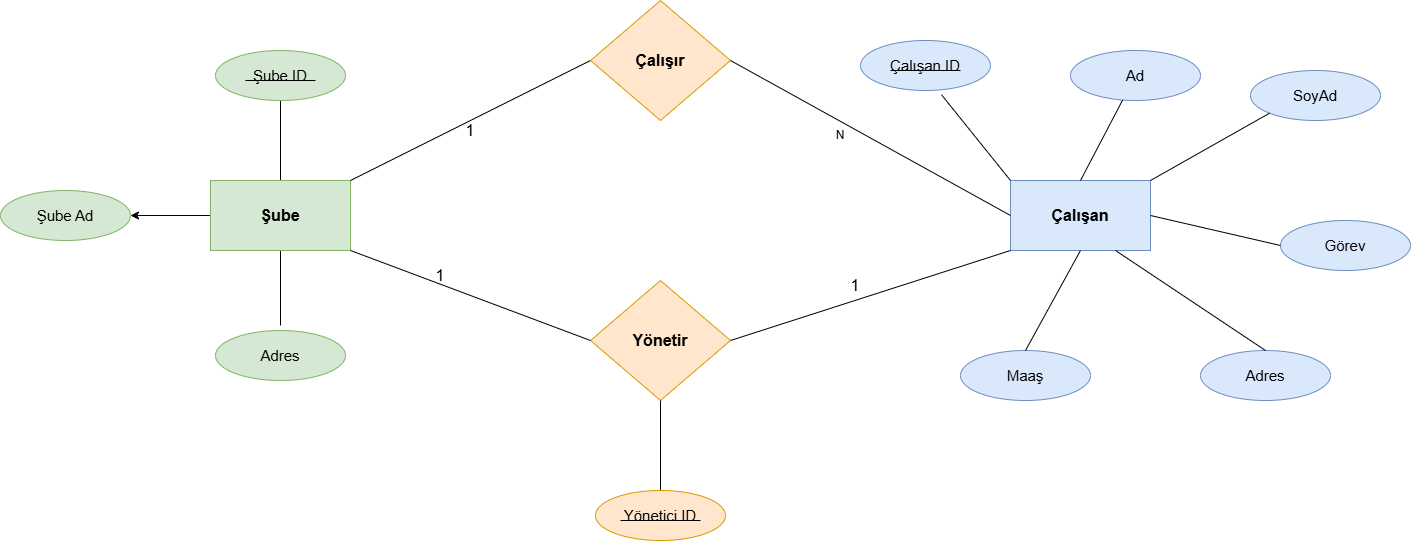

The diagram above was exported from draw.io. Its source (the exported page's mxGraphModel, read from the mxfile embedded in the PNG):
<mxGraphModel dx="2605" dy="1405" grid="1" gridSize="10" guides="1" tooltips="1" connect="1" arrows="1" fold="1" page="1" pageScale="1" pageWidth="2336" pageHeight="1654" math="0" shadow="0">
  <root>
    <mxCell id="0" />
    <mxCell id="1" parent="0" />
    <mxCell id="P68VBW4HvumQ3_OnqIu0-3" edge="1" parent="1" source="P68VBW4HvumQ3_OnqIu0-1" style="edgeStyle=orthogonalEdgeStyle;rounded=0;orthogonalLoop=1;jettySize=auto;html=1;strokeWidth=1;" target="P68VBW4HvumQ3_OnqIu0-2" value="">
      <mxGeometry relative="1" as="geometry" />
    </mxCell>
    <mxCell id="P68VBW4HvumQ3_OnqIu0-5" edge="1" parent="1" source="P68VBW4HvumQ3_OnqIu0-1" style="edgeStyle=orthogonalEdgeStyle;rounded=0;orthogonalLoop=1;jettySize=auto;html=1;entryX=0.5;entryY=1;entryDx=0;entryDy=0;entryPerimeter=0;strokeWidth=1;endArrow=none;endFill=0;" target="P68VBW4HvumQ3_OnqIu0-6" value="">
      <mxGeometry relative="1" as="geometry">
        <mxPoint x="320" y="375" as="targetPoint" />
      </mxGeometry>
    </mxCell>
    <mxCell id="P68VBW4HvumQ3_OnqIu0-9" edge="1" parent="1" source="P68VBW4HvumQ3_OnqIu0-1" style="edgeStyle=orthogonalEdgeStyle;rounded=0;orthogonalLoop=1;jettySize=auto;html=1;strokeWidth=1;endArrow=none;endFill=0;" value="">
      <mxGeometry relative="1" as="geometry">
        <mxPoint x="320" y="595" as="targetPoint" />
      </mxGeometry>
    </mxCell>
    <mxCell id="P68VBW4HvumQ3_OnqIu0-1" parent="1" style="rounded=0;whiteSpace=wrap;html=1;strokeWidth=1;fillColor=#d5e8d4;strokeColor=#82b366;" value="&lt;b&gt;&lt;font style=&quot;color: rgb(0, 0, 0); font-size: 16px;&quot;&gt;Şube&lt;/font&gt;&lt;/b&gt;" vertex="1">
      <mxGeometry height="70" width="140" x="250" y="450" as="geometry" />
    </mxCell>
    <mxCell id="P68VBW4HvumQ3_OnqIu0-2" parent="1" style="ellipse;whiteSpace=wrap;html=1;rounded=0;strokeWidth=1;fillColor=#d5e8d4;strokeColor=#82b366;" value="&lt;font style=&quot;font-size: 15px;&quot;&gt;Şube Ad&lt;/font&gt;" vertex="1">
      <mxGeometry height="50" width="130" x="40" y="460" as="geometry" />
    </mxCell>
    <mxCell id="P68VBW4HvumQ3_OnqIu0-6" parent="1" style="ellipse;whiteSpace=wrap;html=1;rounded=0;strokeWidth=1;perimeterSpacing=0;fillColor=#d5e8d4;strokeColor=#82b366;" value="&lt;font style=&quot;font-size: 15px;&quot;&gt;Şube ID&lt;/font&gt;" vertex="1">
      <mxGeometry height="50" width="130" x="255" y="320" as="geometry" />
    </mxCell>
    <mxCell id="P68VBW4HvumQ3_OnqIu0-7" edge="1" parent="1" style="endArrow=none;html=1;rounded=0;strokeWidth=1;" value="">
      <mxGeometry height="50" relative="1" width="50" as="geometry">
        <Array as="points" />
        <mxPoint x="285" y="350" as="sourcePoint" />
        <mxPoint x="355" y="350" as="targetPoint" />
      </mxGeometry>
    </mxCell>
    <mxCell id="P68VBW4HvumQ3_OnqIu0-10" parent="1" style="ellipse;whiteSpace=wrap;html=1;rounded=0;strokeWidth=1;fillColor=#d5e8d4;strokeColor=#82b366;" value="&lt;font style=&quot;font-size: 15px;&quot;&gt;Adres&lt;/font&gt;" vertex="1">
      <mxGeometry height="50" width="130" x="255" y="600" as="geometry" />
    </mxCell>
    <mxCell id="P68VBW4HvumQ3_OnqIu0-11" edge="1" parent="1" style="endArrow=none;html=1;rounded=0;" value="">
      <mxGeometry height="50" relative="1" width="50" as="geometry">
        <mxPoint x="390" y="450" as="sourcePoint" />
        <mxPoint x="630" y="330" as="targetPoint" />
      </mxGeometry>
    </mxCell>
    <mxCell id="P68VBW4HvumQ3_OnqIu0-12" parent="1" style="rhombus;whiteSpace=wrap;html=1;fillColor=#ffe6cc;strokeColor=#d79b00;" value="&lt;font style=&quot;font-size: 16px;&quot;&gt;&lt;b&gt;Çalışır&lt;/b&gt;&lt;/font&gt;" vertex="1">
      <mxGeometry height="120" width="140" x="630" y="270" as="geometry" />
    </mxCell>
    <mxCell id="P68VBW4HvumQ3_OnqIu0-13" parent="1" style="rhombus;whiteSpace=wrap;html=1;fillColor=#ffe6cc;strokeColor=#d79b00;" value="&lt;font style=&quot;font-size: 16px;&quot;&gt;&lt;b&gt;Yönetir&lt;/b&gt;&lt;/font&gt;" vertex="1">
      <mxGeometry height="120" width="140" x="630" y="550" as="geometry" />
    </mxCell>
    <mxCell id="P68VBW4HvumQ3_OnqIu0-14" edge="1" parent="1" source="P68VBW4HvumQ3_OnqIu0-1" style="endArrow=none;html=1;rounded=0;exitX=1;exitY=1;exitDx=0;exitDy=0;entryX=0;entryY=0.5;entryDx=0;entryDy=0;" target="P68VBW4HvumQ3_OnqIu0-13" value="">
      <mxGeometry height="50" relative="1" width="50" as="geometry">
        <mxPoint x="390" y="545" as="sourcePoint" />
        <mxPoint x="670" y="560" as="targetPoint" />
      </mxGeometry>
    </mxCell>
    <mxCell id="P68VBW4HvumQ3_OnqIu0-18" parent="1" style="rounded=0;whiteSpace=wrap;html=1;strokeWidth=1;fillColor=#dae8fc;strokeColor=#6c8ebf;" value="&lt;span style=&quot;font-size: 16px;&quot;&gt;&lt;b&gt;Çalışan&lt;/b&gt;&lt;/span&gt;" vertex="1">
      <mxGeometry height="70" width="140" x="1050" y="450" as="geometry" />
    </mxCell>
    <mxCell id="P68VBW4HvumQ3_OnqIu0-23" parent="1" style="ellipse;whiteSpace=wrap;html=1;rounded=0;strokeWidth=1;perimeterSpacing=0;fillColor=#dae8fc;strokeColor=#6c8ebf;" value="&lt;font style=&quot;font-size: 15px;&quot;&gt;Çalışan ID&lt;/font&gt;" vertex="1">
      <mxGeometry height="50" width="130" x="900" y="310" as="geometry" />
    </mxCell>
    <mxCell id="P68VBW4HvumQ3_OnqIu0-24" parent="1" style="ellipse;whiteSpace=wrap;html=1;rounded=0;strokeWidth=1;perimeterSpacing=0;fillColor=#dae8fc;strokeColor=#6c8ebf;" value="&lt;font style=&quot;font-size: 15px;&quot;&gt;Ad&lt;/font&gt;" vertex="1">
      <mxGeometry height="50" width="130" x="1110" y="320" as="geometry" />
    </mxCell>
    <mxCell id="P68VBW4HvumQ3_OnqIu0-25" parent="1" style="ellipse;whiteSpace=wrap;html=1;rounded=0;strokeWidth=1;perimeterSpacing=0;fillColor=#dae8fc;strokeColor=#6c8ebf;" value="&lt;font style=&quot;font-size: 15px;&quot;&gt;SoyAd&lt;/font&gt;" vertex="1">
      <mxGeometry height="50" width="130" x="1290" y="340" as="geometry" />
    </mxCell>
    <mxCell id="P68VBW4HvumQ3_OnqIu0-26" parent="1" style="ellipse;whiteSpace=wrap;html=1;rounded=0;strokeWidth=1;perimeterSpacing=0;fillColor=#dae8fc;strokeColor=#6c8ebf;" value="&lt;font style=&quot;font-size: 15px;&quot;&gt;Görev&lt;/font&gt;" vertex="1">
      <mxGeometry height="50" width="130" x="1320" y="490" as="geometry" />
    </mxCell>
    <mxCell id="P68VBW4HvumQ3_OnqIu0-27" parent="1" style="ellipse;whiteSpace=wrap;html=1;rounded=0;strokeWidth=1;perimeterSpacing=0;fillColor=#dae8fc;strokeColor=#6c8ebf;" value="&lt;font style=&quot;font-size: 15px;&quot;&gt;Adres&lt;/font&gt;" vertex="1">
      <mxGeometry height="50" width="130" x="1240" y="620" as="geometry" />
    </mxCell>
    <mxCell id="P68VBW4HvumQ3_OnqIu0-28" parent="1" style="ellipse;whiteSpace=wrap;html=1;rounded=0;strokeWidth=1;perimeterSpacing=0;fillColor=#dae8fc;strokeColor=#6c8ebf;" value="&lt;font style=&quot;font-size: 15px;&quot;&gt;Maaş&lt;/font&gt;" vertex="1">
      <mxGeometry height="50" width="130" x="1000" y="620" as="geometry" />
    </mxCell>
    <mxCell id="P68VBW4HvumQ3_OnqIu0-30" edge="1" parent="1" style="endArrow=none;html=1;rounded=0;entryX=0.623;entryY=1.085;entryDx=0;entryDy=0;entryPerimeter=0;" target="P68VBW4HvumQ3_OnqIu0-23" value="">
      <mxGeometry height="50" relative="1" width="50" as="geometry">
        <mxPoint x="1050" y="450" as="sourcePoint" />
        <mxPoint x="1100" y="400" as="targetPoint" />
      </mxGeometry>
    </mxCell>
    <mxCell id="P68VBW4HvumQ3_OnqIu0-31" edge="1" parent="1" style="endArrow=none;html=1;rounded=0;" target="P68VBW4HvumQ3_OnqIu0-24" value="">
      <mxGeometry height="50" relative="1" width="50" as="geometry">
        <mxPoint x="1120" y="450" as="sourcePoint" />
        <mxPoint x="1090" y="400" as="targetPoint" />
      </mxGeometry>
    </mxCell>
    <mxCell id="P68VBW4HvumQ3_OnqIu0-32" edge="1" parent="1" source="P68VBW4HvumQ3_OnqIu0-25" style="endArrow=none;html=1;rounded=0;entryX=1;entryY=0;entryDx=0;entryDy=0;exitX=0;exitY=1;exitDx=0;exitDy=0;" target="P68VBW4HvumQ3_OnqIu0-18" value="">
      <mxGeometry height="50" relative="1" width="50" as="geometry">
        <mxPoint x="1359" y="541" as="sourcePoint" />
        <mxPoint x="1290" y="450" as="targetPoint" />
      </mxGeometry>
    </mxCell>
    <mxCell id="P68VBW4HvumQ3_OnqIu0-33" edge="1" parent="1" source="P68VBW4HvumQ3_OnqIu0-26" style="endArrow=none;html=1;rounded=0;entryX=1;entryY=0.5;entryDx=0;entryDy=0;exitX=0;exitY=0.5;exitDx=0;exitDy=0;" target="P68VBW4HvumQ3_OnqIu0-18" value="">
      <mxGeometry height="50" relative="1" width="50" as="geometry">
        <mxPoint x="1299" y="601" as="sourcePoint" />
        <mxPoint x="1230" y="510" as="targetPoint" />
      </mxGeometry>
    </mxCell>
    <mxCell id="P68VBW4HvumQ3_OnqIu0-34" edge="1" parent="1" source="P68VBW4HvumQ3_OnqIu0-27" style="endArrow=none;html=1;rounded=0;entryX=0.75;entryY=1;entryDx=0;entryDy=0;exitX=0.5;exitY=0;exitDx=0;exitDy=0;" target="P68VBW4HvumQ3_OnqIu0-18" value="">
      <mxGeometry height="50" relative="1" width="50" as="geometry">
        <mxPoint x="1259" y="651" as="sourcePoint" />
        <mxPoint x="1190" y="560" as="targetPoint" />
      </mxGeometry>
    </mxCell>
    <mxCell id="P68VBW4HvumQ3_OnqIu0-37" edge="1" parent="1" source="P68VBW4HvumQ3_OnqIu0-28" style="endArrow=none;html=1;rounded=0;entryX=0.5;entryY=1;entryDx=0;entryDy=0;exitX=0.5;exitY=0;exitDx=0;exitDy=0;" target="P68VBW4HvumQ3_OnqIu0-18" value="">
      <mxGeometry height="50" relative="1" width="50" as="geometry">
        <mxPoint x="1120" y="580" as="sourcePoint" />
        <mxPoint x="1170" y="530" as="targetPoint" />
      </mxGeometry>
    </mxCell>
    <mxCell id="P68VBW4HvumQ3_OnqIu0-38" edge="1" parent="1" source="P68VBW4HvumQ3_OnqIu0-13" style="endArrow=none;html=1;rounded=0;exitX=1;exitY=0.5;exitDx=0;exitDy=0;" value="">
      <mxGeometry height="50" relative="1" width="50" as="geometry">
        <mxPoint x="1000" y="570" as="sourcePoint" />
        <mxPoint x="1050" y="520" as="targetPoint" />
      </mxGeometry>
    </mxCell>
    <mxCell id="P68VBW4HvumQ3_OnqIu0-39" edge="1" parent="1" source="P68VBW4HvumQ3_OnqIu0-12" style="endArrow=none;html=1;rounded=0;exitX=1;exitY=0.5;exitDx=0;exitDy=0;entryX=0;entryY=0.5;entryDx=0;entryDy=0;" target="P68VBW4HvumQ3_OnqIu0-18" value="">
      <mxGeometry height="50" relative="1" width="50" as="geometry">
        <mxPoint x="770" y="510" as="sourcePoint" />
        <mxPoint x="1050" y="420" as="targetPoint" />
      </mxGeometry>
    </mxCell>
    <mxCell id="P68VBW4HvumQ3_OnqIu0-41" edge="1" parent="1" source="P68VBW4HvumQ3_OnqIu0-43" style="endArrow=none;html=1;rounded=0;exitX=0.5;exitY=0;exitDx=0;exitDy=0;" value="">
      <mxGeometry height="50" relative="1" width="50" as="geometry">
        <mxPoint x="700" y="750" as="sourcePoint" />
        <mxPoint x="700" y="670" as="targetPoint" />
      </mxGeometry>
    </mxCell>
    <mxCell id="P68VBW4HvumQ3_OnqIu0-43" parent="1" style="ellipse;whiteSpace=wrap;html=1;rounded=0;strokeWidth=1;fillColor=#ffe6cc;strokeColor=#d79b00;" value="&lt;span style=&quot;font-size: 15px;&quot;&gt;Yönetici ID&lt;/span&gt;" vertex="1">
      <mxGeometry height="50" width="130" x="635" y="760" as="geometry" />
    </mxCell>
    <mxCell id="P68VBW4HvumQ3_OnqIu0-44" edge="1" parent="1" style="endArrow=none;html=1;rounded=0;" value="">
      <mxGeometry height="50" relative="1" width="50" as="geometry">
        <mxPoint x="660" y="790" as="sourcePoint" />
        <mxPoint x="740" y="790" as="targetPoint" />
      </mxGeometry>
    </mxCell>
    <mxCell id="P68VBW4HvumQ3_OnqIu0-46" edge="1" parent="1" style="endArrow=none;html=1;rounded=0;" value="">
      <mxGeometry height="50" relative="1" width="50" as="geometry">
        <mxPoint x="930" y="340" as="sourcePoint" />
        <mxPoint x="1000" y="340" as="targetPoint" />
      </mxGeometry>
    </mxCell>
    <mxCell id="P68VBW4HvumQ3_OnqIu0-47" parent="1" style="text;html=1;whiteSpace=wrap;strokeColor=none;fillColor=none;align=center;verticalAlign=middle;rounded=0;" value="&lt;font style=&quot;font-size: 16px;&quot;&gt;1&lt;/font&gt;" vertex="1">
      <mxGeometry height="30" width="60" x="450" y="530" as="geometry" />
    </mxCell>
    <mxCell id="P68VBW4HvumQ3_OnqIu0-48" parent="1" style="text;html=1;whiteSpace=wrap;strokeColor=none;fillColor=none;align=center;verticalAlign=middle;rounded=0;strokeWidth=1;" value="&lt;font style=&quot;font-size: 16px;&quot;&gt;1&lt;/font&gt;" vertex="1">
      <mxGeometry height="30" width="70" x="860" y="540" as="geometry" />
    </mxCell>
    <mxCell id="P68VBW4HvumQ3_OnqIu0-51" parent="1" style="text;html=1;whiteSpace=wrap;strokeColor=none;fillColor=none;align=center;verticalAlign=middle;rounded=0;" value="N" vertex="1">
      <mxGeometry height="30" width="60" x="850" y="390" as="geometry" />
    </mxCell>
    <mxCell id="P68VBW4HvumQ3_OnqIu0-52" parent="1" style="text;html=1;whiteSpace=wrap;strokeColor=none;fillColor=none;align=center;verticalAlign=middle;rounded=0;" value="&lt;font style=&quot;font-size: 16px;&quot;&gt;1&lt;/font&gt;" vertex="1">
      <mxGeometry height="40" width="100" x="460" y="380" as="geometry" />
    </mxCell>
  </root>
</mxGraphModel>